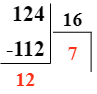

The diagram above was exported from draw.io. Its source (the exported page's mxGraphModel, read from the mxfile embedded in the PNG):
<mxGraphModel dx="1422" dy="747" grid="1" gridSize="10" guides="1" tooltips="1" connect="1" arrows="1" fold="1" page="1" pageScale="1" pageWidth="827" pageHeight="1169" math="0" shadow="0">
  <root>
    <mxCell id="0" />
    <mxCell id="1" parent="0" />
    <mxCell id="pHAnWXGAoEzS-0WfPESs-1" value="&lt;font face=&quot;Times New Roman&quot; size=&quot;1&quot;&gt;&lt;b style=&quot;font-size: 22px&quot;&gt;124&lt;/b&gt;&lt;/font&gt;" style="text;html=1;align=center;verticalAlign=middle;resizable=0;points=[];autosize=1;strokeColor=none;fillColor=none;" vertex="1" parent="1">
      <mxGeometry x="322.5" y="110" width="50" height="20" as="geometry" />
    </mxCell>
    <mxCell id="pHAnWXGAoEzS-0WfPESs-2" value="" style="endArrow=none;html=1;rounded=0;fontFamily=Times New Roman;fontSize=20;edgeStyle=orthogonalEdgeStyle;" edge="1" parent="1">
      <mxGeometry width="50" height="50" relative="1" as="geometry">
        <mxPoint x="320" y="170" as="sourcePoint" />
        <mxPoint x="370" y="110" as="targetPoint" />
      </mxGeometry>
    </mxCell>
    <mxCell id="pHAnWXGAoEzS-0WfPESs-6" value="&lt;span style=&quot;font-size: 22px&quot;&gt;&lt;b&gt;-112&lt;/b&gt;&lt;/span&gt;" style="text;html=1;align=center;verticalAlign=middle;resizable=0;points=[];autosize=1;strokeColor=none;fillColor=none;fontSize=20;fontFamily=Times New Roman;" vertex="1" parent="1">
      <mxGeometry x="320" y="140" width="50" height="30" as="geometry" />
    </mxCell>
    <mxCell id="pHAnWXGAoEzS-0WfPESs-8" value="&lt;font color=&quot;#ff2e17&quot;&gt;&lt;b&gt;12&lt;/b&gt;&lt;/font&gt;" style="text;html=1;align=center;verticalAlign=middle;resizable=0;points=[];autosize=1;strokeColor=none;fillColor=none;fontSize=20;fontFamily=Times New Roman;" vertex="1" parent="1">
      <mxGeometry x="325" y="170" width="40" height="30" as="geometry" />
    </mxCell>
    <mxCell id="pHAnWXGAoEzS-0WfPESs-35" value="" style="line;strokeWidth=1;html=1;perimeter=backbonePerimeter;points=[];outlineConnect=0;fontFamily=Times New Roman;fontSize=22;fontColor=#FF1900;" vertex="1" parent="1">
      <mxGeometry x="372.5" y="133.75" width="38.75" height="10" as="geometry" />
    </mxCell>
    <mxCell id="pHAnWXGAoEzS-0WfPESs-36" value="" style="line;strokeWidth=1;html=1;perimeter=backbonePerimeter;points=[];outlineConnect=0;fontFamily=Times New Roman;fontSize=22;fontColor=#FF1900;rotation=90;" vertex="1" parent="1">
      <mxGeometry x="391.24" y="153.75" width="38.75" height="10" as="geometry" />
    </mxCell>
    <mxCell id="pHAnWXGAoEzS-0WfPESs-37" value="&lt;b&gt;16&lt;/b&gt;" style="text;html=1;align=center;verticalAlign=middle;resizable=0;points=[];autosize=1;strokeColor=none;fillColor=none;fontSize=20;fontFamily=Times New Roman;" vertex="1" parent="1">
      <mxGeometry x="371.87" y="110" width="40" height="30" as="geometry" />
    </mxCell>
    <mxCell id="pHAnWXGAoEzS-0WfPESs-38" value="&lt;font color=&quot;#ff2e17&quot;&gt;&lt;b&gt;7&lt;/b&gt;&lt;/font&gt;" style="text;html=1;align=center;verticalAlign=middle;resizable=0;points=[];autosize=1;strokeColor=none;fillColor=none;fontSize=20;fontFamily=Times New Roman;" vertex="1" parent="1">
      <mxGeometry x="376.87" y="143.75" width="30" height="30" as="geometry" />
    </mxCell>
  </root>
</mxGraphModel>